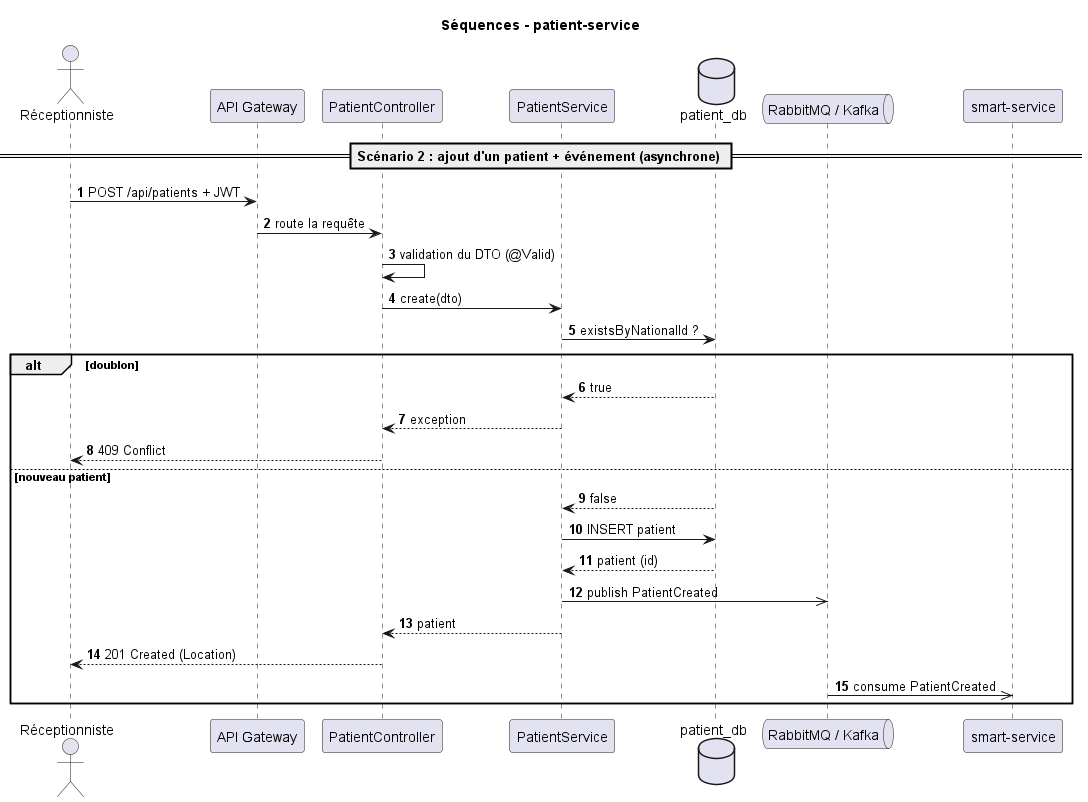

The diagram above was rendered by PlantUML. Its source (embedded in the PNG):
@startuml sequence-patient-service
title Séquences - patient-service
autonumber

== Scénario 2 : ajout d'un patient + événement (asynchrone) ==

actor "Réceptionniste" as U2
participant "API Gateway" as GW2
participant "PatientController" as C
participant "PatientService" as S
database "patient_db" as DB2
queue "RabbitMQ / Kafka" as MQ
participant "smart-service" as SM

U2 -> GW2 : POST /api/patients + JWT
GW2 -> C : route la requête
C -> C : validation du DTO (@Valid)
C -> S : create(dto)
S -> DB2 : existsByNationalId ?
alt doublon
  DB2 --> S : true
  S --> C : exception
  C --> U2 : 409 Conflict
else nouveau patient
  DB2 --> S : false
  S -> DB2 : INSERT patient
  DB2 --> S : patient (id)
  S ->> MQ : publish PatientCreated
  S --> C : patient
  C --> U2 : 201 Created (Location)
  MQ ->> SM : consume PatientCreated
end
@enduml